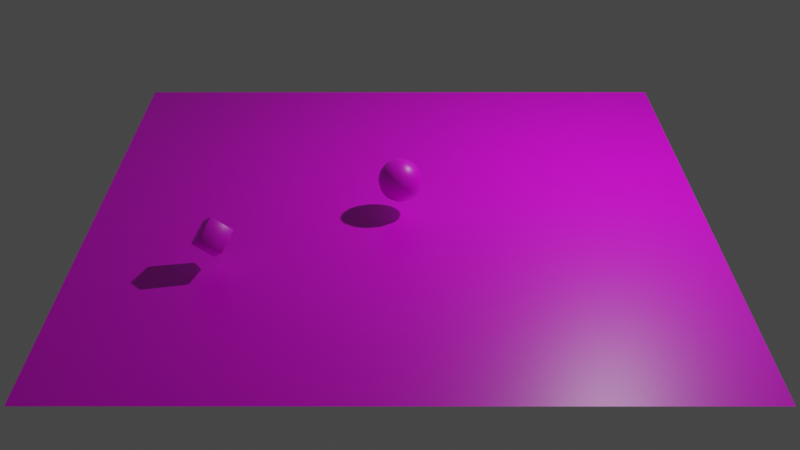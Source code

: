 # Source: test-world.blend  (saved by Blender 2.80.74; exported with 4.5.12 LTS)
import bpy
from mathutils import Matrix  # noqa: F401  (used for matrix-valued properties, if any)

bpy.ops.wm.read_factory_settings(use_empty=True)
scene = bpy.context.scene
scene.name = 'Scene'

# ---- collections
col_collection = bpy.data.collections.new('Collection'); scene.collection.children.link(col_collection)

# ---- images (referenced by path relative to the original .blend; pixels are not part of the script)
import os
ASSET_DIR = os.environ.get("B2B_ASSET_DIR", "")  # directory of the original .blend (textures are referenced by path, not embedded)
HERE = os.path.dirname(os.path.abspath(__file__))  # packed textures are extracted next to this script under _unpacked/

def load_image(name, relpath, width, height, colorspace="sRGB"):
    """Load a texture the original file referenced (path relative to the .blend, or extracted next to this script)."""
    p = next((c for c in (os.path.join(HERE, relpath), os.path.join(ASSET_DIR, relpath)) if relpath and os.path.exists(c)), "")
    if p:
        img = bpy.data.images.load(p, check_existing=True)
        img.name = name
    else:  # same state as the original file: an image datablock whose file is absent (Cycles renders it pink)
        img = bpy.data.images.new(name, width, height)
        img.source = "FILE"
        img.filepath = "//" + (relpath or name)
    img.colorspace_settings.name = colorspace
    return img
img_uvtest_png = load_image('UVTest.png', 'UVTest.png', 1024, 1024, 'sRGB')

# ---- materials (node trees are filled in below, after node groups)
mat_material = bpy.data.materials.new('Material')
mat_material.alpha_threshold = 0.0
mat_material.use_transparent_shadow = False
mat_material.line_color = (0.0, 0.0, 0.0, 1.0)

# ---- material node trees
mat_material.use_nodes = True; mat_material.node_tree.nodes.clear()
_N = mat_material.node_tree.nodes; _L = mat_material.node_tree.links
n0 = _N.new('ShaderNodeOutputMaterial'); n0.name = 'Material Output'; n0.location = (300, 300)
n1 = _N.new('ShaderNodeBsdfPrincipled'); n1.name = 'Principled BSDF'; n1.location = (10, 300)
n1.distribution = 'GGX'
n1.subsurface_method = 'BURLEY'
n1.inputs[2].default_value = 0.4
n1.inputs[3].default_value = 1.45
n1.inputs[27].default_value = (0.0, 0.0, 0.0, 1.0)
n1.inputs[28].default_value = 1.0
n2 = _N.new('ShaderNodeTexImage'); n2.name = 'Image Texture'; n2.location = (-280, 275)
n2.image = img_uvtest_png
_L.new(n1.outputs[0], n0.inputs[0])
_L.new(n2.outputs[0], n1.inputs[0])
n0.is_active_output = True

# ---- world
world_world = bpy.data.worlds.new('World'); scene.world = world_world
world_world.use_nodes = True; world_world.node_tree.nodes.clear()
_N = world_world.node_tree.nodes; _L = world_world.node_tree.links
n0 = _N.new('ShaderNodeOutputWorld'); n0.name = 'World Output'; n0.location = (300, 300)
n1 = _N.new('ShaderNodeBackground'); n1.name = 'Background'; n1.location = (10, 300)
n1.inputs[0].default_value = (0.05088, 0.05088, 0.05088, 1.0)
_L.new(n1.outputs[0], n0.inputs[0])
n0.is_active_output = True
world_world.color = (0.05088, 0.05088, 0.05088)
world_world.use_sun_shadow = False
world_world.sun_shadow_jitter_overblur = 0.0

# ---- cameras
cam_camera = bpy.data.cameras.new('Camera')
cam_camera.clip_end = 100.0
cam_camera.ortho_scale = 7.314

# ---- lights
light_light = bpy.data.lights.new('Light', 'POINT')
light_light.transmission_factor = 0.0
light_light.energy = 1000.0
light_light.shadow_soft_size = 0.1
light_light.shadow_maximum_resolution = 0.006
light_light.use_absolute_resolution = True

# ---- meshes
me_floor = bpy.data.meshes.new('Floor')
me_floor.from_pydata([(-5.0, -5.0, 0.0), (5.0, -5.0, 0.0), (-5.0, 5.0, 0.0), (5.0, 5.0, 0.0)], [], [(0, 1, 3, 2)])
_uv = me_floor.uv_layers.new(name='UVMap')
_uv.uv.foreach_set('vector', [0.0, 0.0, 1.0, 0.0, 1.0, 1.0, 0.0, 1.0])
me_floor.materials.append(mat_material)
me_floor.use_remesh_preserve_volume = False
me_floor.use_remesh_preserve_attributes = False
me_floor.use_mirror_vertex_groups = False
me_floor.update()
me_target = bpy.data.meshes.new('Target')
me_target.from_pydata([(-0.1643, -0.2838, 0.6216), (-0.1495, -0.2838, 0.6428), (-0.1719, -0.2709, 0.6427), (0.005896, -0.01295, 0.8647), (0.005896, 0.01295, 0.8647), (-0.01653, -8.382e-09, 0.8646), (-0.3197, -0.01295, 0.3997), (-0.3273, -2.328e-08, 0.4208), (-0.3197, 0.01295, 0.3997), (-0.1495, 0.2838, 0.6428), (-0.1643, 0.2838, 0.6216), (-0.1719, 0.2709, 0.6427), (0.1495, -0.2838, 0.4019), (0.1719, -0.2709, 0.402), (0.1643, -0.2838, 0.4231), (0.3197, 0.01295, 0.645), (0.3197, -0.01295, 0.645), (0.3273, 2.328e-08, 0.6239), (-0.005896, -0.01295, 0.18), (-0.005896, 0.01295, 0.18), (0.01653, 5.588e-09, 0.1801), (0.1643, 0.2838, 0.4231), (0.1719, 0.2709, 0.402), (0.1495, 0.2838, 0.4019)], [], [(14, 16, 3, 1), (20, 22, 17, 13), (21, 9, 4, 15), (2, 5, 11, 7), (8, 10, 23, 19), (0, 1, 2), (3, 4, 5), (6, 7, 8), (9, 10, 11), (12, 13, 14), (15, 16, 17), (18, 19, 20), (21, 22, 23), (6, 0, 2, 7), (1, 3, 5, 2), (4, 9, 11, 5), (10, 8, 7, 11), (18, 6, 8, 19), (9, 21, 23, 10), (22, 20, 19, 23), (12, 18, 20, 13), (21, 15, 17, 22), (16, 14, 13, 17), (0, 12, 14, 1), (15, 4, 3, 16), (6, 18, 12, 0)])
me_target.polygons.foreach_set('use_smooth', [True] * 26)
_uv = me_target.uv_layers.new(name='UVMap')
_uv.uv.foreach_set('vector', [0.3859, 0.7609, 0.6141, 0.7609, 0.6141, 0.9891, 0.3859, 0.9891, 0.3859, 0.5109, 0.6141, 0.5109, 0.6141, 0.7391, 0.3859, 0.7391, 0.6359, 0.5109, 0.8641, 0.5109, 0.8641, 0.7391, 0.6359, 0.7391, 0.3859, 0.01091, 0.6141, 0.01091, 0.6141, 0.2391, 0.3859, 0.2391, 0.3859, 0.2609, 0.6141, 0.2609, 0.6141, 0.4891, 0.3859, 0.4891, 0.1359, 0.7391, 0.1359, 0.75, 0.125, 0.7391, 0.6141, 0.9891, 0.625, 0.9891, 0.6141, 1.0, 0.1359, 0.5109, 0.125, 0.5109, 0.1359, 0.5, 0.8641, 0.5109, 0.8641, 0.5, 0.875, 0.5109, 0.3641, 0.7391, 0.375, 0.7391, 0.3641, 0.75, 0.6359, 0.7391, 0.6359, 0.75, 0.625, 0.7391, 0.3641, 0.5109, 0.3641, 0.5, 0.375, 0.5109, 0.6359, 0.5109, 0.625, 0.5109, 0.6359, 0.5, 0.1359, 0.5109, 0.1359, 0.7391, 0.125, 0.7391, 0.125, 0.5109, 0.3859, 0.9891, 0.6141, 0.9891, 0.6141, 1.0, 0.3859, 1.0, 0.8641, 0.7391, 0.8641, 0.5109, 0.875, 0.5109, 0.875, 0.7391, 0.6141, 0.2609, 0.3859, 0.2609, 0.3859, 0.2391, 0.6141, 0.2391, 0.3641, 0.5109, 0.1359, 0.5109, 0.1359, 0.5, 0.3641, 0.5, 0.8641, 0.5109, 0.6359, 0.5109, 0.6359, 0.5, 0.8641, 0.5, 0.6141, 0.5109, 0.3859, 0.5109, 0.3859, 0.4891, 0.6141, 0.4891, 0.3641, 0.7391, 0.3641, 0.5109, 0.3859, 0.5109, 0.3859, 0.7391, 0.6359, 0.5109, 0.6359, 0.7391, 0.6141, 0.7391, 0.6141, 0.5109, 0.6141, 0.7609, 0.3859, 0.7609, 0.3859, 0.7391, 0.6141, 0.7391, 0.1359, 0.7391, 0.3641, 0.7391, 0.3641, 0.75, 0.1359, 0.75, 0.6359, 0.7391, 0.8641, 0.7391, 0.8641, 0.75, 0.6359, 0.75, 0.1359, 0.5109, 0.3641, 0.5109, 0.3641, 0.7391, 0.1359, 0.7391])
me_target.materials.append(mat_material)
me_target.use_remesh_preserve_volume = False
me_target.use_remesh_preserve_attributes = False
me_target.use_mirror_vertex_groups = False
me_target.update()
me_actor = bpy.data.meshes.new('Actor')
me_actor.from_pydata([(6.602e-09, 0.2514, 0.8531), (6.602e-09, 0.3284, 0.7378), (6.602e-09, 0.3284, 0.4657), (6.602e-09, 0.136, 0.2733), (0.05206, 0.1257, 0.9302), (0.0962, 0.2322, 0.8531), (0.1257, 0.3034, 0.7378), (0.136, 0.3284, 0.6017), (0.1257, 0.3034, 0.4657), (0.0962, 0.2322, 0.3504), (0.05206, 0.1257, 0.2733), (0.0962, 0.0962, 0.9302), (0.1777, 0.1778, 0.8531), (0.2322, 0.2322, 0.7378), (0.2514, 0.2514, 0.6017), (0.2322, 0.2322, 0.4657), (0.1777, 0.1778, 0.3504), (0.0962, 0.0962, 0.2733), (0.1257, 0.05206, 0.9302), (0.2322, 0.0962, 0.8531), (0.3034, 0.1257, 0.7378), (0.3284, 0.136, 0.6017), (0.3034, 0.1257, 0.4657), (0.2322, 0.0962, 0.3504), (0.1257, 0.05206, 0.2733), (0.136, 1.939e-07, 0.9302), (0.2514, 1.727e-07, 0.8531), (0.3284, 1.515e-07, 0.7378), (0.3555, 1.515e-07, 0.6017), (0.3284, 1.515e-07, 0.4657), (0.2514, 1.727e-07, 0.3504), (0.136, 1.674e-07, 0.2733), (0.1257, -0.05206, 0.9302), (0.2322, -0.0962, 0.8531), (0.3034, -0.1257, 0.7378), (0.3284, -0.136, 0.6017), (0.3034, -0.1257, 0.4657), (0.2322, -0.0962, 0.3504), (0.1257, -0.05206, 0.2733), (0.0962, -0.0962, 0.9302), (0.1777, -0.1777, 0.8531), (0.2322, -0.2322, 0.7378), (0.2514, -0.2514, 0.6017), (0.2322, -0.2322, 0.4657), (0.1777, -0.1777, 0.3504), (0.0962, -0.0962, 0.2733), (0.05206, -0.1257, 0.9302), (0.0962, -0.2322, 0.8531), (0.1257, -0.3034, 0.7378), (0.136, -0.3284, 0.6017), (0.1257, -0.3034, 0.4657), (0.0962, -0.2322, 0.3504), (0.05206, -0.1257, 0.2733), (-1.924e-08, -0.136, 0.9302), (-8.81e-08, -0.2514, 0.8531), (-9.87e-08, -0.3284, 0.7378), (-1.093e-07, -0.3555, 0.6017), (-9.87e-08, -0.3284, 0.4657), (-8.81e-08, -0.2514, 0.3504), (-5.102e-08, -0.136, 0.2733), (-0.05206, -0.1257, 0.9302), (-0.0962, -0.2322, 0.8531), (-0.1257, -0.3034, 0.7378), (-0.136, -0.3284, 0.6017), (-0.1257, -0.3034, 0.4657), (-0.0962, -0.2322, 0.3504), (-0.05206, -0.1257, 0.2733), (-0.0962, -0.0962, 0.9302), (-0.1777, -0.1777, 0.8531), (-0.2322, -0.2322, 0.7378), (-0.2514, -0.2514, 0.6017), (-0.2322, -0.2322, 0.4657), (-0.1777, -0.1777, 0.3504), (-0.0962, -0.0962, 0.2733), (-0.1257, -0.05206, 0.9302), (-0.2322, -0.0962, 0.8531), (-0.3034, -0.1257, 0.7378), (-0.3284, -0.136, 0.6017), (-0.3034, -0.1257, 0.4657), (-0.2322, -0.0962, 0.3504), (-0.1257, -0.05206, 0.2733), (-0.136, 2.363e-07, 0.9302), (-0.2514, 3.21e-07, 0.8531), (-0.3284, 3.316e-07, 0.7378), (-0.3555, 3.634e-07, 0.6017), (-0.3284, 3.316e-07, 0.4657), (-0.2514, 3.21e-07, 0.3504), (-0.136, 2.681e-07, 0.2733), (-0.1257, 0.05206, 0.9302), (-0.2322, 0.0962, 0.8531), (-0.3034, 0.1257, 0.7378), (-0.3284, 0.136, 0.6017), (-0.3034, 0.1257, 0.4657), (-0.2322, 0.0962, 0.3504), (-0.1257, 0.05206, 0.2733), (-0.0962, 0.0962, 0.9302), (-0.1777, 0.1778, 0.8531), (-0.2322, 0.2322, 0.7378), (-0.2514, 0.2514, 0.6017), (-0.2322, 0.2322, 0.4657), (-0.1777, 0.1778, 0.3504), (-0.0962, 0.0962, 0.2733), (-0.05206, 0.1257, 0.9302), (-0.0962, 0.2322, 0.8531), (-0.1257, 0.3034, 0.7378), (-0.136, 0.3284, 0.6017), (-0.1257, 0.3034, 0.4657), (-0.0962, 0.2322, 0.3504), (-0.05206, 0.1257, 0.2733), (6.602e-09, 1.474e-07, 0.9572), (4.433e-08, 0.136, 0.9302), (2.403e-07, 0.3555, 0.6017), (1.609e-07, 0.2514, 0.3504), (6.602e-09, 2.011e-07, 0.2462)], [], [(112, 2, 8, 9), (111, 1, 6, 7), (0, 110, 4, 5), (3, 112, 9, 10), (2, 111, 7, 8), (1, 0, 5, 6), (110, 109, 4), (113, 3, 10), (10, 9, 16, 17), (8, 7, 14, 15), (6, 5, 12, 13), (4, 109, 11), (113, 10, 17), (9, 8, 15, 16), (7, 6, 13, 14), (5, 4, 11, 12), (13, 12, 19, 20), (11, 109, 18), (113, 17, 24), (16, 15, 22, 23), (14, 13, 20, 21), (12, 11, 18, 19), (17, 16, 23, 24), (15, 14, 21, 22), (113, 24, 31), (23, 22, 29, 30), (21, 20, 27, 28), (19, 18, 25, 26), (24, 23, 30, 31), (22, 21, 28, 29), (20, 19, 26, 27), (18, 109, 25), (26, 25, 32, 33), (31, 30, 37, 38), (29, 28, 35, 36), (27, 26, 33, 34), (25, 109, 32), (113, 31, 38), (30, 29, 36, 37), (28, 27, 34, 35), (38, 37, 44, 45), (36, 35, 42, 43), (34, 33, 40, 41), (32, 109, 39), (113, 38, 45), (37, 36, 43, 44), (35, 34, 41, 42), (33, 32, 39, 40), (39, 109, 46), (113, 45, 52), (44, 43, 50, 51), (42, 41, 48, 49), (40, 39, 46, 47), (45, 44, 51, 52), (43, 42, 49, 50), (41, 40, 47, 48), (51, 50, 57, 58), (49, 48, 55, 56), (47, 46, 53, 54), (52, 51, 58, 59), (50, 49, 56, 57), (48, 47, 54, 55), (46, 109, 53), (113, 52, 59), (59, 58, 65, 66), (57, 56, 63, 64), (55, 54, 61, 62), (53, 109, 60), (113, 59, 66), (58, 57, 64, 65), (56, 55, 62, 63), (54, 53, 60, 61), (64, 63, 70, 71), (62, 61, 68, 69), (60, 109, 67), (113, 66, 73), (65, 64, 71, 72), (63, 62, 69, 70), (61, 60, 67, 68), (66, 65, 72, 73), (113, 73, 80), (72, 71, 78, 79), (70, 69, 76, 77), (68, 67, 74, 75), (73, 72, 79, 80), (71, 70, 77, 78), (69, 68, 75, 76), (67, 109, 74), (77, 76, 83, 84), (75, 74, 81, 82), (80, 79, 86, 87), (78, 77, 84, 85), (76, 75, 82, 83), (74, 109, 81), (113, 80, 87), (79, 78, 85, 86), (87, 86, 93, 94), (85, 84, 91, 92), (83, 82, 89, 90), (81, 109, 88), (113, 87, 94), (86, 85, 92, 93), (84, 83, 90, 91), (82, 81, 88, 89), (90, 89, 96, 97), (88, 109, 95), (113, 94, 101), (93, 92, 99, 100), (91, 90, 97, 98), (89, 88, 95, 96), (94, 93, 100, 101), (92, 91, 98, 99), (113, 101, 108), (100, 99, 106, 107), (98, 97, 104, 105), (96, 95, 102, 103), (101, 100, 107, 108), (99, 98, 105, 106), (97, 96, 103, 104), (95, 109, 102), (103, 102, 110, 0), (108, 107, 112, 3), (106, 105, 111, 2), (104, 103, 0, 1), (102, 109, 110), (113, 108, 3), (107, 106, 2, 112), (105, 104, 1, 111)])
me_actor.polygons.foreach_set('use_smooth', [True] * 128)
_uv = me_actor.uv_layers.new(name='UVMap')
_uv.uv.foreach_set('vector', [0.75, 0.25, 0.75, 0.375, 0.6875, 0.375, 0.6875, 0.25, 0.75, 0.5, 0.75, 0.625, 0.6875, 0.625, 0.6875, 0.5, 0.75, 0.75, 0.75, 0.875, 0.6875, 0.875, 0.6875, 0.75, 0.75, 0.125, 0.75, 0.25, 0.6875, 0.25, 0.6875, 0.125, 0.75, 0.375, 0.75, 0.5, 0.6875, 0.5, 0.6875, 0.375, 0.75, 0.625, 0.75, 0.75, 0.6875, 0.75, 0.6875, 0.625, 0.75, 0.875, 0.7188, 1.0, 0.6875, 0.875, 0.7188, 0.0, 0.75, 0.125, 0.6875, 0.125, 0.6875, 0.125, 0.6875, 0.25, 0.625, 0.25, 0.625, 0.125, 0.6875, 0.375, 0.6875, 0.5, 0.625, 0.5, 0.625, 0.375, 0.6875, 0.625, 0.6875, 0.75, 0.625, 0.75, 0.625, 0.625, 0.6875, 0.875, 0.6562, 1.0, 0.625, 0.875, 0.6562, 0.0, 0.6875, 0.125, 0.625, 0.125, 0.6875, 0.25, 0.6875, 0.375, 0.625, 0.375, 0.625, 0.25, 0.6875, 0.5, 0.6875, 0.625, 0.625, 0.625, 0.625, 0.5, 0.6875, 0.75, 0.6875, 0.875, 0.625, 0.875, 0.625, 0.75, 0.625, 0.625, 0.625, 0.75, 0.5625, 0.75, 0.5625, 0.625, 0.625, 0.875, 0.5938, 1.0, 0.5625, 0.875, 0.5938, 0.0, 0.625, 0.125, 0.5625, 0.125, 0.625, 0.25, 0.625, 0.375, 0.5625, 0.375, 0.5625, 0.25, 0.625, 0.5, 0.625, 0.625, 0.5625, 0.625, 0.5625, 0.5, 0.625, 0.75, 0.625, 0.875, 0.5625, 0.875, 0.5625, 0.75, 0.625, 0.125, 0.625, 0.25, 0.5625, 0.25, 0.5625, 0.125, 0.625, 0.375, 0.625, 0.5, 0.5625, 0.5, 0.5625, 0.375, 0.5313, 0.0, 0.5625, 0.125, 0.5, 0.125, 0.5625, 0.25, 0.5625, 0.375, 0.5, 0.375, 0.5, 0.25, 0.5625, 0.5, 0.5625, 0.625, 0.5, 0.625, 0.5, 0.5, 0.5625, 0.75, 0.5625, 0.875, 0.5, 0.875, 0.5, 0.75, 0.5625, 0.125, 0.5625, 0.25, 0.5, 0.25, 0.5, 0.125, 0.5625, 0.375, 0.5625, 0.5, 0.5, 0.5, 0.5, 0.375, 0.5625, 0.625, 0.5625, 0.75, 0.5, 0.75, 0.5, 0.625, 0.5625, 0.875, 0.5313, 1.0, 0.5, 0.875, 0.5, 0.75, 0.5, 0.875, 0.4375, 0.875, 0.4375, 0.75, 0.5, 0.125, 0.5, 0.25, 0.4375, 0.25, 0.4375, 0.125, 0.5, 0.375, 0.5, 0.5, 0.4375, 0.5, 0.4375, 0.375, 0.5, 0.625, 0.5, 0.75, 0.4375, 0.75, 0.4375, 0.625, 0.5, 0.875, 0.4688, 1.0, 0.4375, 0.875, 0.4688, 0.0, 0.5, 0.125, 0.4375, 0.125, 0.5, 0.25, 0.5, 0.375, 0.4375, 0.375, 0.4375, 0.25, 0.5, 0.5, 0.5, 0.625, 0.4375, 0.625, 0.4375, 0.5, 0.4375, 0.125, 0.4375, 0.25, 0.375, 0.25, 0.375, 0.125, 0.4375, 0.375, 0.4375, 0.5, 0.375, 0.5, 0.375, 0.375, 0.4375, 0.625, 0.4375, 0.75, 0.375, 0.75, 0.375, 0.625, 0.4375, 0.875, 0.4063, 1.0, 0.375, 0.875, 0.4063, 0.0, 0.4375, 0.125, 0.375, 0.125, 0.4375, 0.25, 0.4375, 0.375, 0.375, 0.375, 0.375, 0.25, 0.4375, 0.5, 0.4375, 0.625, 0.375, 0.625, 0.375, 0.5, 0.4375, 0.75, 0.4375, 0.875, 0.375, 0.875, 0.375, 0.75, 0.375, 0.875, 0.3438, 1.0, 0.3125, 0.875, 0.3438, 0.0, 0.375, 0.125, 0.3125, 0.125, 0.375, 0.25, 0.375, 0.375, 0.3125, 0.375, 0.3125, 0.25, 0.375, 0.5, 0.375, 0.625, 0.3125, 0.625, 0.3125, 0.5, 0.375, 0.75, 0.375, 0.875, 0.3125, 0.875, 0.3125, 0.75, 0.375, 0.125, 0.375, 0.25, 0.3125, 0.25, 0.3125, 0.125, 0.375, 0.375, 0.375, 0.5, 0.3125, 0.5, 0.3125, 0.375, 0.375, 0.625, 0.375, 0.75, 0.3125, 0.75, 0.3125, 0.625, 0.3125, 0.25, 0.3125, 0.375, 0.25, 0.375, 0.25, 0.25, 0.3125, 0.5, 0.3125, 0.625, 0.25, 0.625, 0.25, 0.5, 0.3125, 0.75, 0.3125, 0.875, 0.25, 0.875, 0.25, 0.75, 0.3125, 0.125, 0.3125, 0.25, 0.25, 0.25, 0.25, 0.125, 0.3125, 0.375, 0.3125, 0.5, 0.25, 0.5, 0.25, 0.375, 0.3125, 0.625, 0.3125, 0.75, 0.25, 0.75, 0.25, 0.625, 0.3125, 0.875, 0.2812, 1.0, 0.25, 0.875, 0.2812, 0.0, 0.3125, 0.125, 0.25, 0.125, 0.25, 0.125, 0.25, 0.25, 0.1875, 0.25, 0.1875, 0.125, 0.25, 0.375, 0.25, 0.5, 0.1875, 0.5, 0.1875, 0.375, 0.25, 0.625, 0.25, 0.75, 0.1875, 0.75, 0.1875, 0.625, 0.25, 0.875, 0.2187, 1.0, 0.1875, 0.875, 0.2187, 0.0, 0.25, 0.125, 0.1875, 0.125, 0.25, 0.25, 0.25, 0.375, 0.1875, 0.375, 0.1875, 0.25, 0.25, 0.5, 0.25, 0.625, 0.1875, 0.625, 0.1875, 0.5, 0.25, 0.75, 0.25, 0.875, 0.1875, 0.875, 0.1875, 0.75, 0.1875, 0.375, 0.1875, 0.5, 0.125, 0.5, 0.125, 0.375, 0.1875, 0.625, 0.1875, 0.75, 0.125, 0.75, 0.125, 0.625, 0.1875, 0.875, 0.1562, 1.0, 0.125, 0.875, 0.1562, 0.0, 0.1875, 0.125, 0.125, 0.125, 0.1875, 0.25, 0.1875, 0.375, 0.125, 0.375, 0.125, 0.25, 0.1875, 0.5, 0.1875, 0.625, 0.125, 0.625, 0.125, 0.5, 0.1875, 0.75, 0.1875, 0.875, 0.125, 0.875, 0.125, 0.75, 0.1875, 0.125, 0.1875, 0.25, 0.125, 0.25, 0.125, 0.125, 0.09375, 0.0, 0.125, 0.125, 0.0625, 0.125, 0.125, 0.25, 0.125, 0.375, 0.0625, 0.375, 0.0625, 0.25, 0.125, 0.5, 0.125, 0.625, 0.0625, 0.625, 0.0625, 0.5, 0.125, 0.75, 0.125, 0.875, 0.0625, 0.875, 0.0625, 0.75, 0.125, 0.125, 0.125, 0.25, 0.0625, 0.25, 0.0625, 0.125, 0.125, 0.375, 0.125, 0.5, 0.0625, 0.5, 0.0625, 0.375, 0.125, 0.625, 0.125, 0.75, 0.0625, 0.75, 0.0625, 0.625, 0.125, 0.875, 0.09375, 1.0, 0.0625, 0.875, 0.0625, 0.5, 0.0625, 0.625, 0.0, 0.625, 0.0, 0.5, 0.0625, 0.75, 0.0625, 0.875, 0.0, 0.875, 0.0, 0.75, 0.0625, 0.125, 0.0625, 0.25, 0.0, 0.25, 0.0, 0.125, 0.0625, 0.375, 0.0625, 0.5, 0.0, 0.5, 0.0, 0.375, 0.0625, 0.625, 0.0625, 0.75, 0.0, 0.75, 0.0, 0.625, 0.0625, 0.875, 0.03125, 1.0, 0.0, 0.875, 0.03125, 0.0, 0.0625, 0.125, 0.0, 0.125, 0.0625, 0.25, 0.0625, 0.375, 0.0, 0.375, 0.0, 0.25, 1.0, 0.125, 1.0, 0.25, 0.9375, 0.25, 0.9375, 0.125, 1.0, 0.375, 1.0, 0.5, 0.9375, 0.5, 0.9375, 0.375, 1.0, 0.625, 1.0, 0.75, 0.9375, 0.75, 0.9375, 0.625, 1.0, 0.875, 0.9687, 1.0, 0.9375, 0.875, 0.9687, 0.0, 1.0, 0.125, 0.9375, 0.125, 1.0, 0.25, 1.0, 0.375, 0.9375, 0.375, 0.9375, 0.25, 1.0, 0.5, 1.0, 0.625, 0.9375, 0.625, 0.9375, 0.5, 1.0, 0.75, 1.0, 0.875, 0.9375, 0.875, 0.9375, 0.75, 0.9375, 0.625, 0.9375, 0.75, 0.875, 0.75, 0.875, 0.625, 0.9375, 0.875, 0.9062, 1.0, 0.875, 0.875, 0.9062, 0.0, 0.9375, 0.125, 0.875, 0.125, 0.9375, 0.25, 0.9375, 0.375, 0.875, 0.375, 0.875, 0.25, 0.9375, 0.5, 0.9375, 0.625, 0.875, 0.625, 0.875, 0.5, 0.9375, 0.75, 0.9375, 0.875, 0.875, 0.875, 0.875, 0.75, 0.9375, 0.125, 0.9375, 0.25, 0.875, 0.25, 0.875, 0.125, 0.9375, 0.375, 0.9375, 0.5, 0.875, 0.5, 0.875, 0.375, 0.8437, 0.0, 0.875, 0.125, 0.8125, 0.125, 0.875, 0.25, 0.875, 0.375, 0.8125, 0.375, 0.8125, 0.25, 0.875, 0.5, 0.875, 0.625, 0.8125, 0.625, 0.8125, 0.5, 0.875, 0.75, 0.875, 0.875, 0.8125, 0.875, 0.8125, 0.75, 0.875, 0.125, 0.875, 0.25, 0.8125, 0.25, 0.8125, 0.125, 0.875, 0.375, 0.875, 0.5, 0.8125, 0.5, 0.8125, 0.375, 0.875, 0.625, 0.875, 0.75, 0.8125, 0.75, 0.8125, 0.625, 0.875, 0.875, 0.8437, 1.0, 0.8125, 0.875, 0.8125, 0.75, 0.8125, 0.875, 0.75, 0.875, 0.75, 0.75, 0.8125, 0.125, 0.8125, 0.25, 0.75, 0.25, 0.75, 0.125, 0.8125, 0.375, 0.8125, 0.5, 0.75, 0.5, 0.75, 0.375, 0.8125, 0.625, 0.8125, 0.75, 0.75, 0.75, 0.75, 0.625, 0.8125, 0.875, 0.7812, 1.0, 0.75, 0.875, 0.7812, 0.0, 0.8125, 0.125, 0.75, 0.125, 0.8125, 0.25, 0.8125, 0.375, 0.75, 0.375, 0.75, 0.25, 0.8125, 0.5, 0.8125, 0.625, 0.75, 0.625, 0.75, 0.5])
me_actor.materials.append(mat_material)
me_actor.use_remesh_preserve_volume = False
me_actor.use_remesh_preserve_attributes = False
me_actor.use_mirror_vertex_groups = False
me_actor.update()

# ---- objects
ob_light = bpy.data.objects.new('Light', light_light)
ob_camera = bpy.data.objects.new('Camera', cam_camera)
ob_floor = bpy.data.objects.new('Floor', me_floor)
ob_target = bpy.data.objects.new('Target', me_target)
ob_actor = bpy.data.objects.new('Actor', me_actor)

# ---- transforms, parenting, visibility, modifiers, constraints
ob_light.location = (4.076, 1.005, 5.904)
ob_light.rotation_euler = (0.6503, 0.05522, 1.866)
ob_light.lock_rotations_4d = False
ob_light.empty_display_type = 'ARROWS'
ob_light.color = (0.0, 0.0, 0.0, 0.0)
ob_light.lineart.crease_threshold = 0.0
ob_camera.location = (0.0, -16.0, 9.0)
ob_camera.rotation_euler = (1.047, -0.0, 0.0)
ob_camera.scale = (1.0, 1.0, 1.0)
ob_camera.lock_rotations_4d = False
ob_camera.empty_display_type = 'ARROWS'
ob_camera.color = (0.0, 0.0, 0.0, 0.0)
ob_camera.display_type = 'WIRE'
ob_camera.lineart.crease_threshold = 0.0
ob_floor.location = (0.0, 0.0, 0.0)
ob_floor.lineart.crease_threshold = 0.0
ob_target.location = (-2.808, -1.679, 0.0)
ob_target.lineart.crease_threshold = 0.0
ob_actor.location = (0.0, 0.0, 0.0)
ob_actor.lineart.crease_threshold = 0.0

# ---- collection membership
col_collection.objects.link(ob_light)
col_collection.objects.link(ob_camera)
col_collection.objects.link(ob_floor)
col_collection.objects.link(ob_target)
col_collection.objects.link(ob_actor)

# ---- scene / render settings (as saved in the file)
scene.camera = ob_camera
scene.frame_start = 1; scene.frame_end = 250; scene.frame_set(1)
scene.render.engine = 'BLENDER_EEVEE_NEXT'
scene.cycles.use_denoising = False
scene.cycles.samples = 128
scene.cycles.sampling_pattern = 'TABULATED_SOBOL'
scene.cycles.use_adaptive_sampling = False
scene.cycles.use_light_tree = False
scene.view_settings.view_transform = 'Filmic'
bpy.context.view_layer.update()
